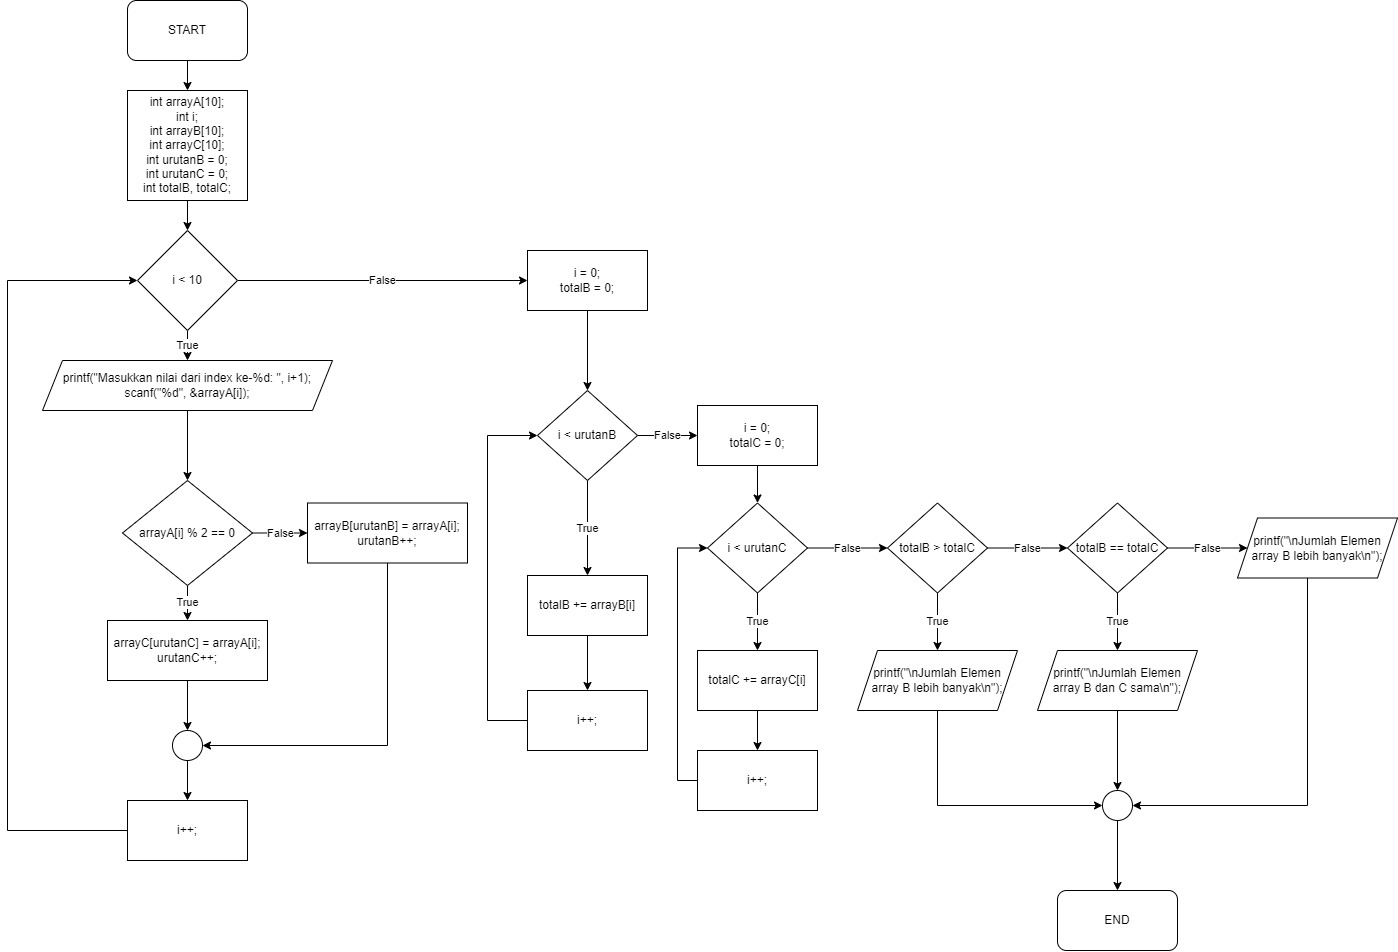

The diagram above was exported from draw.io. Its source (the exported page's mxGraphModel, read from the mxfile embedded in the PNG):
<mxGraphModel dx="1897" dy="817" grid="1" gridSize="10" guides="1" tooltips="1" connect="1" arrows="1" fold="1" page="1" pageScale="1" pageWidth="850" pageHeight="1100" math="0" shadow="0">
  <root>
    <mxCell id="0" />
    <mxCell id="1" parent="0" />
    <mxCell id="hutZpNwzuYYTI49KmOil-22" style="edgeStyle=orthogonalEdgeStyle;rounded=0;orthogonalLoop=1;jettySize=auto;html=1;" edge="1" parent="1" source="hutZpNwzuYYTI49KmOil-1" target="hutZpNwzuYYTI49KmOil-2">
      <mxGeometry relative="1" as="geometry" />
    </mxCell>
    <mxCell id="hutZpNwzuYYTI49KmOil-1" value="START" style="rounded=1;whiteSpace=wrap;html=1;" vertex="1" parent="1">
      <mxGeometry x="210" y="50" width="120" height="60" as="geometry" />
    </mxCell>
    <mxCell id="hutZpNwzuYYTI49KmOil-23" style="edgeStyle=orthogonalEdgeStyle;rounded=0;orthogonalLoop=1;jettySize=auto;html=1;entryX=0.5;entryY=0;entryDx=0;entryDy=0;" edge="1" parent="1" source="hutZpNwzuYYTI49KmOil-2" target="hutZpNwzuYYTI49KmOil-3">
      <mxGeometry relative="1" as="geometry" />
    </mxCell>
    <mxCell id="hutZpNwzuYYTI49KmOil-2" value="&lt;div&gt;int arrayA[10];&lt;/div&gt;&lt;div&gt;&lt;span&gt;&#09;&lt;/span&gt;int i;&lt;/div&gt;&lt;div&gt;&lt;span&gt;&#09;&lt;/span&gt;int arrayB[10];&lt;/div&gt;&lt;div&gt;&lt;span&gt;&#09;&lt;/span&gt;int arrayC[10];&lt;/div&gt;&lt;div&gt;&lt;span&gt;&#09;&lt;/span&gt;int urutanB = 0;&lt;/div&gt;&lt;div&gt;&lt;span&gt;&#09;&lt;/span&gt;int urutanC = 0;&lt;/div&gt;&lt;div&gt;&lt;span&gt;&#09;&lt;/span&gt;int totalB, totalC;&lt;/div&gt;" style="rounded=0;whiteSpace=wrap;html=1;" vertex="1" parent="1">
      <mxGeometry x="210" y="140" width="120" height="110" as="geometry" />
    </mxCell>
    <mxCell id="hutZpNwzuYYTI49KmOil-8" value="True" style="edgeStyle=orthogonalEdgeStyle;rounded=0;orthogonalLoop=1;jettySize=auto;html=1;entryX=0.5;entryY=0;entryDx=0;entryDy=0;" edge="1" parent="1" source="hutZpNwzuYYTI49KmOil-3" target="hutZpNwzuYYTI49KmOil-4">
      <mxGeometry relative="1" as="geometry" />
    </mxCell>
    <mxCell id="hutZpNwzuYYTI49KmOil-25" value="False" style="edgeStyle=orthogonalEdgeStyle;rounded=0;orthogonalLoop=1;jettySize=auto;html=1;entryX=0;entryY=0.5;entryDx=0;entryDy=0;" edge="1" parent="1" source="hutZpNwzuYYTI49KmOil-3" target="hutZpNwzuYYTI49KmOil-26">
      <mxGeometry relative="1" as="geometry">
        <mxPoint x="580" y="330" as="targetPoint" />
      </mxGeometry>
    </mxCell>
    <mxCell id="hutZpNwzuYYTI49KmOil-3" value="i &amp;lt; 10" style="rhombus;whiteSpace=wrap;html=1;" vertex="1" parent="1">
      <mxGeometry x="220" y="280" width="100" height="100" as="geometry" />
    </mxCell>
    <mxCell id="hutZpNwzuYYTI49KmOil-10" value="" style="edgeStyle=orthogonalEdgeStyle;rounded=0;orthogonalLoop=1;jettySize=auto;html=1;" edge="1" parent="1" source="hutZpNwzuYYTI49KmOil-4" target="hutZpNwzuYYTI49KmOil-9">
      <mxGeometry relative="1" as="geometry" />
    </mxCell>
    <mxCell id="hutZpNwzuYYTI49KmOil-4" value="&lt;div&gt;printf(&quot;Masukkan nilai dari index ke-%d: &quot;, i+1);&lt;/div&gt;&lt;div&gt;&lt;span&gt;&#09;&#09;&lt;/span&gt;scanf(&quot;%d&quot;, &amp;amp;arrayA[i]);&lt;/div&gt;" style="shape=parallelogram;perimeter=parallelogramPerimeter;whiteSpace=wrap;html=1;fixedSize=1;" vertex="1" parent="1">
      <mxGeometry x="125" y="410" width="290" height="50" as="geometry" />
    </mxCell>
    <mxCell id="hutZpNwzuYYTI49KmOil-14" value="True" style="edgeStyle=orthogonalEdgeStyle;rounded=0;orthogonalLoop=1;jettySize=auto;html=1;entryX=0.5;entryY=0;entryDx=0;entryDy=0;" edge="1" parent="1" source="hutZpNwzuYYTI49KmOil-9" target="hutZpNwzuYYTI49KmOil-12">
      <mxGeometry relative="1" as="geometry" />
    </mxCell>
    <mxCell id="hutZpNwzuYYTI49KmOil-15" value="False" style="edgeStyle=orthogonalEdgeStyle;rounded=0;orthogonalLoop=1;jettySize=auto;html=1;entryX=0;entryY=0.5;entryDx=0;entryDy=0;" edge="1" parent="1" source="hutZpNwzuYYTI49KmOil-9" target="hutZpNwzuYYTI49KmOil-13">
      <mxGeometry relative="1" as="geometry" />
    </mxCell>
    <mxCell id="hutZpNwzuYYTI49KmOil-9" value="arrayA[i] % 2 == 0" style="rhombus;whiteSpace=wrap;html=1;" vertex="1" parent="1">
      <mxGeometry x="205" y="530" width="130" height="105" as="geometry" />
    </mxCell>
    <mxCell id="hutZpNwzuYYTI49KmOil-17" style="edgeStyle=orthogonalEdgeStyle;rounded=0;orthogonalLoop=1;jettySize=auto;html=1;entryX=0.5;entryY=0;entryDx=0;entryDy=0;" edge="1" parent="1" source="hutZpNwzuYYTI49KmOil-12" target="hutZpNwzuYYTI49KmOil-16">
      <mxGeometry relative="1" as="geometry" />
    </mxCell>
    <mxCell id="hutZpNwzuYYTI49KmOil-12" value="&lt;div&gt;arrayC[urutanC] = arrayA[i];&lt;/div&gt;&lt;div&gt;&lt;span&gt;&#09;&#09;&#09;&lt;/span&gt;urutanC++;&lt;/div&gt;" style="rounded=0;whiteSpace=wrap;html=1;" vertex="1" parent="1">
      <mxGeometry x="190" y="670" width="160" height="60" as="geometry" />
    </mxCell>
    <mxCell id="hutZpNwzuYYTI49KmOil-18" style="edgeStyle=orthogonalEdgeStyle;rounded=0;orthogonalLoop=1;jettySize=auto;html=1;entryX=1;entryY=0.5;entryDx=0;entryDy=0;" edge="1" parent="1" source="hutZpNwzuYYTI49KmOil-13" target="hutZpNwzuYYTI49KmOil-16">
      <mxGeometry relative="1" as="geometry">
        <Array as="points">
          <mxPoint x="470" y="795" />
        </Array>
      </mxGeometry>
    </mxCell>
    <mxCell id="hutZpNwzuYYTI49KmOil-13" value="&lt;div&gt;arrayB[urutanB] = arrayA[i];&lt;/div&gt;&lt;div&gt;&lt;span&gt;&#09;&#09;&#09;&lt;/span&gt;urutanB++;&lt;/div&gt;" style="rounded=0;whiteSpace=wrap;html=1;" vertex="1" parent="1">
      <mxGeometry x="390" y="552.5" width="160" height="60" as="geometry" />
    </mxCell>
    <mxCell id="hutZpNwzuYYTI49KmOil-20" style="edgeStyle=orthogonalEdgeStyle;rounded=0;orthogonalLoop=1;jettySize=auto;html=1;entryX=0.5;entryY=0;entryDx=0;entryDy=0;" edge="1" parent="1" source="hutZpNwzuYYTI49KmOil-16" target="hutZpNwzuYYTI49KmOil-19">
      <mxGeometry relative="1" as="geometry" />
    </mxCell>
    <mxCell id="hutZpNwzuYYTI49KmOil-16" value="" style="ellipse;whiteSpace=wrap;html=1;aspect=fixed;" vertex="1" parent="1">
      <mxGeometry x="255" y="780" width="30" height="30" as="geometry" />
    </mxCell>
    <mxCell id="hutZpNwzuYYTI49KmOil-21" style="edgeStyle=orthogonalEdgeStyle;rounded=0;orthogonalLoop=1;jettySize=auto;html=1;entryX=0;entryY=0.5;entryDx=0;entryDy=0;" edge="1" parent="1" source="hutZpNwzuYYTI49KmOil-19" target="hutZpNwzuYYTI49KmOil-3">
      <mxGeometry relative="1" as="geometry">
        <Array as="points">
          <mxPoint x="90" y="880" />
          <mxPoint x="90" y="330" />
        </Array>
      </mxGeometry>
    </mxCell>
    <mxCell id="hutZpNwzuYYTI49KmOil-19" value="i++;" style="rounded=0;whiteSpace=wrap;html=1;" vertex="1" parent="1">
      <mxGeometry x="210" y="850" width="120" height="60" as="geometry" />
    </mxCell>
    <mxCell id="hutZpNwzuYYTI49KmOil-28" value="" style="edgeStyle=orthogonalEdgeStyle;rounded=0;orthogonalLoop=1;jettySize=auto;html=1;" edge="1" parent="1" source="hutZpNwzuYYTI49KmOil-26" target="hutZpNwzuYYTI49KmOil-27">
      <mxGeometry relative="1" as="geometry" />
    </mxCell>
    <mxCell id="hutZpNwzuYYTI49KmOil-26" value="i = 0;&lt;br&gt;totalB = 0;" style="rounded=0;whiteSpace=wrap;html=1;" vertex="1" parent="1">
      <mxGeometry x="610" y="300" width="120" height="60" as="geometry" />
    </mxCell>
    <mxCell id="hutZpNwzuYYTI49KmOil-30" value="True" style="edgeStyle=orthogonalEdgeStyle;rounded=0;orthogonalLoop=1;jettySize=auto;html=1;" edge="1" parent="1" source="hutZpNwzuYYTI49KmOil-27" target="hutZpNwzuYYTI49KmOil-29">
      <mxGeometry relative="1" as="geometry" />
    </mxCell>
    <mxCell id="hutZpNwzuYYTI49KmOil-36" value="False" style="edgeStyle=orthogonalEdgeStyle;rounded=0;orthogonalLoop=1;jettySize=auto;html=1;entryX=0;entryY=0.5;entryDx=0;entryDy=0;" edge="1" parent="1" source="hutZpNwzuYYTI49KmOil-27" target="hutZpNwzuYYTI49KmOil-37">
      <mxGeometry relative="1" as="geometry">
        <mxPoint x="800" y="485" as="targetPoint" />
      </mxGeometry>
    </mxCell>
    <mxCell id="hutZpNwzuYYTI49KmOil-27" value="i &amp;lt; urutanB" style="rhombus;whiteSpace=wrap;html=1;rounded=0;" vertex="1" parent="1">
      <mxGeometry x="620" y="440" width="100" height="90" as="geometry" />
    </mxCell>
    <mxCell id="hutZpNwzuYYTI49KmOil-32" style="edgeStyle=orthogonalEdgeStyle;rounded=0;orthogonalLoop=1;jettySize=auto;html=1;entryX=0.5;entryY=0;entryDx=0;entryDy=0;" edge="1" parent="1" source="hutZpNwzuYYTI49KmOil-29" target="hutZpNwzuYYTI49KmOil-31">
      <mxGeometry relative="1" as="geometry" />
    </mxCell>
    <mxCell id="hutZpNwzuYYTI49KmOil-29" value="totalB += arrayB[i]" style="whiteSpace=wrap;html=1;rounded=0;" vertex="1" parent="1">
      <mxGeometry x="610" y="625" width="120" height="60" as="geometry" />
    </mxCell>
    <mxCell id="hutZpNwzuYYTI49KmOil-33" style="edgeStyle=orthogonalEdgeStyle;rounded=0;orthogonalLoop=1;jettySize=auto;html=1;entryX=0;entryY=0.5;entryDx=0;entryDy=0;" edge="1" parent="1" source="hutZpNwzuYYTI49KmOil-31" target="hutZpNwzuYYTI49KmOil-27">
      <mxGeometry relative="1" as="geometry">
        <Array as="points">
          <mxPoint x="570" y="770" />
          <mxPoint x="570" y="485" />
        </Array>
      </mxGeometry>
    </mxCell>
    <mxCell id="hutZpNwzuYYTI49KmOil-31" value="i++;" style="rounded=0;whiteSpace=wrap;html=1;" vertex="1" parent="1">
      <mxGeometry x="610" y="740" width="120" height="60" as="geometry" />
    </mxCell>
    <mxCell id="hutZpNwzuYYTI49KmOil-41" style="edgeStyle=orthogonalEdgeStyle;rounded=0;orthogonalLoop=1;jettySize=auto;html=1;entryX=0.5;entryY=0;entryDx=0;entryDy=0;" edge="1" parent="1" source="hutZpNwzuYYTI49KmOil-37" target="hutZpNwzuYYTI49KmOil-38">
      <mxGeometry relative="1" as="geometry" />
    </mxCell>
    <mxCell id="hutZpNwzuYYTI49KmOil-37" value="i = 0;&lt;br&gt;totalC = 0;" style="rounded=0;whiteSpace=wrap;html=1;" vertex="1" parent="1">
      <mxGeometry x="780" y="455" width="120" height="60" as="geometry" />
    </mxCell>
    <mxCell id="hutZpNwzuYYTI49KmOil-42" value="True" style="edgeStyle=orthogonalEdgeStyle;rounded=0;orthogonalLoop=1;jettySize=auto;html=1;entryX=0.5;entryY=0;entryDx=0;entryDy=0;" edge="1" parent="1" source="hutZpNwzuYYTI49KmOil-38" target="hutZpNwzuYYTI49KmOil-39">
      <mxGeometry relative="1" as="geometry" />
    </mxCell>
    <mxCell id="hutZpNwzuYYTI49KmOil-46" value="False" style="edgeStyle=orthogonalEdgeStyle;rounded=0;orthogonalLoop=1;jettySize=auto;html=1;" edge="1" parent="1" source="hutZpNwzuYYTI49KmOil-38" target="hutZpNwzuYYTI49KmOil-45">
      <mxGeometry relative="1" as="geometry" />
    </mxCell>
    <mxCell id="hutZpNwzuYYTI49KmOil-38" value="i &amp;lt; urutanC" style="rhombus;whiteSpace=wrap;html=1;rounded=0;" vertex="1" parent="1">
      <mxGeometry x="790" y="552.5" width="100" height="90" as="geometry" />
    </mxCell>
    <mxCell id="hutZpNwzuYYTI49KmOil-43" style="edgeStyle=orthogonalEdgeStyle;rounded=0;orthogonalLoop=1;jettySize=auto;html=1;entryX=0.5;entryY=0;entryDx=0;entryDy=0;" edge="1" parent="1" source="hutZpNwzuYYTI49KmOil-39" target="hutZpNwzuYYTI49KmOil-40">
      <mxGeometry relative="1" as="geometry" />
    </mxCell>
    <mxCell id="hutZpNwzuYYTI49KmOil-39" value="totalC += arrayC[i]" style="whiteSpace=wrap;html=1;rounded=0;" vertex="1" parent="1">
      <mxGeometry x="780" y="700" width="120" height="60" as="geometry" />
    </mxCell>
    <mxCell id="hutZpNwzuYYTI49KmOil-44" style="edgeStyle=orthogonalEdgeStyle;rounded=0;orthogonalLoop=1;jettySize=auto;html=1;entryX=0;entryY=0.5;entryDx=0;entryDy=0;" edge="1" parent="1" source="hutZpNwzuYYTI49KmOil-40" target="hutZpNwzuYYTI49KmOil-38">
      <mxGeometry relative="1" as="geometry">
        <Array as="points">
          <mxPoint x="760" y="830" />
          <mxPoint x="760" y="598" />
        </Array>
      </mxGeometry>
    </mxCell>
    <mxCell id="hutZpNwzuYYTI49KmOil-40" value="i++;" style="rounded=0;whiteSpace=wrap;html=1;" vertex="1" parent="1">
      <mxGeometry x="780" y="800" width="120" height="60" as="geometry" />
    </mxCell>
    <mxCell id="hutZpNwzuYYTI49KmOil-53" value="False" style="edgeStyle=orthogonalEdgeStyle;rounded=0;orthogonalLoop=1;jettySize=auto;html=1;entryX=0;entryY=0.5;entryDx=0;entryDy=0;" edge="1" parent="1" source="hutZpNwzuYYTI49KmOil-45" target="hutZpNwzuYYTI49KmOil-47">
      <mxGeometry relative="1" as="geometry" />
    </mxCell>
    <mxCell id="hutZpNwzuYYTI49KmOil-56" value="True" style="edgeStyle=orthogonalEdgeStyle;rounded=0;orthogonalLoop=1;jettySize=auto;html=1;entryX=0.5;entryY=0;entryDx=0;entryDy=0;" edge="1" parent="1" source="hutZpNwzuYYTI49KmOil-45" target="hutZpNwzuYYTI49KmOil-49">
      <mxGeometry relative="1" as="geometry" />
    </mxCell>
    <mxCell id="hutZpNwzuYYTI49KmOil-45" value="totalB &amp;gt; totalC" style="rhombus;whiteSpace=wrap;html=1;rounded=0;" vertex="1" parent="1">
      <mxGeometry x="970" y="552.5" width="100" height="90" as="geometry" />
    </mxCell>
    <mxCell id="hutZpNwzuYYTI49KmOil-54" value="False" style="edgeStyle=orthogonalEdgeStyle;rounded=0;orthogonalLoop=1;jettySize=auto;html=1;entryX=0;entryY=0.5;entryDx=0;entryDy=0;" edge="1" parent="1" source="hutZpNwzuYYTI49KmOil-47" target="hutZpNwzuYYTI49KmOil-51">
      <mxGeometry relative="1" as="geometry" />
    </mxCell>
    <mxCell id="hutZpNwzuYYTI49KmOil-55" value="True" style="edgeStyle=orthogonalEdgeStyle;rounded=0;orthogonalLoop=1;jettySize=auto;html=1;entryX=0.5;entryY=0;entryDx=0;entryDy=0;" edge="1" parent="1" source="hutZpNwzuYYTI49KmOil-47" target="hutZpNwzuYYTI49KmOil-52">
      <mxGeometry relative="1" as="geometry" />
    </mxCell>
    <mxCell id="hutZpNwzuYYTI49KmOil-47" value="totalB == totalC" style="rhombus;whiteSpace=wrap;html=1;rounded=0;" vertex="1" parent="1">
      <mxGeometry x="1150" y="552.5" width="100" height="90" as="geometry" />
    </mxCell>
    <mxCell id="hutZpNwzuYYTI49KmOil-60" style="edgeStyle=orthogonalEdgeStyle;rounded=0;orthogonalLoop=1;jettySize=auto;html=1;entryX=0;entryY=0.5;entryDx=0;entryDy=0;" edge="1" parent="1" source="hutZpNwzuYYTI49KmOil-49" target="hutZpNwzuYYTI49KmOil-57">
      <mxGeometry relative="1" as="geometry">
        <Array as="points">
          <mxPoint x="1020" y="855" />
        </Array>
      </mxGeometry>
    </mxCell>
    <mxCell id="hutZpNwzuYYTI49KmOil-49" value="printf(&quot;\nJumlah Elemen array B lebih banyak\n&quot;);" style="shape=parallelogram;perimeter=parallelogramPerimeter;whiteSpace=wrap;html=1;fixedSize=1;" vertex="1" parent="1">
      <mxGeometry x="940" y="700" width="160" height="60" as="geometry" />
    </mxCell>
    <mxCell id="hutZpNwzuYYTI49KmOil-58" style="edgeStyle=orthogonalEdgeStyle;rounded=0;orthogonalLoop=1;jettySize=auto;html=1;entryX=1;entryY=0.5;entryDx=0;entryDy=0;" edge="1" parent="1" source="hutZpNwzuYYTI49KmOil-51" target="hutZpNwzuYYTI49KmOil-57">
      <mxGeometry relative="1" as="geometry">
        <Array as="points">
          <mxPoint x="1390" y="855" />
        </Array>
      </mxGeometry>
    </mxCell>
    <mxCell id="hutZpNwzuYYTI49KmOil-51" value="printf(&quot;\nJumlah Elemen array B lebih banyak\n&quot;);" style="shape=parallelogram;perimeter=parallelogramPerimeter;whiteSpace=wrap;html=1;fixedSize=1;" vertex="1" parent="1">
      <mxGeometry x="1320" y="567.5" width="160" height="60" as="geometry" />
    </mxCell>
    <mxCell id="hutZpNwzuYYTI49KmOil-59" style="edgeStyle=orthogonalEdgeStyle;rounded=0;orthogonalLoop=1;jettySize=auto;html=1;entryX=0.5;entryY=0;entryDx=0;entryDy=0;" edge="1" parent="1" source="hutZpNwzuYYTI49KmOil-52" target="hutZpNwzuYYTI49KmOil-57">
      <mxGeometry relative="1" as="geometry" />
    </mxCell>
    <mxCell id="hutZpNwzuYYTI49KmOil-52" value="printf(&quot;\nJumlah Elemen array B dan C sama\n&quot;);" style="shape=parallelogram;perimeter=parallelogramPerimeter;whiteSpace=wrap;html=1;fixedSize=1;" vertex="1" parent="1">
      <mxGeometry x="1120" y="700" width="160" height="60" as="geometry" />
    </mxCell>
    <mxCell id="hutZpNwzuYYTI49KmOil-62" style="edgeStyle=orthogonalEdgeStyle;rounded=0;orthogonalLoop=1;jettySize=auto;html=1;entryX=0.5;entryY=0;entryDx=0;entryDy=0;" edge="1" parent="1" source="hutZpNwzuYYTI49KmOil-57" target="hutZpNwzuYYTI49KmOil-61">
      <mxGeometry relative="1" as="geometry" />
    </mxCell>
    <mxCell id="hutZpNwzuYYTI49KmOil-57" value="" style="ellipse;whiteSpace=wrap;html=1;aspect=fixed;" vertex="1" parent="1">
      <mxGeometry x="1185" y="840" width="30" height="30" as="geometry" />
    </mxCell>
    <mxCell id="hutZpNwzuYYTI49KmOil-61" value="END" style="rounded=1;whiteSpace=wrap;html=1;" vertex="1" parent="1">
      <mxGeometry x="1140" y="940" width="120" height="60" as="geometry" />
    </mxCell>
  </root>
</mxGraphModel>